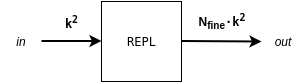

The diagram above was exported from draw.io. Its source (the exported page's mxGraphModel, read from the mxfile embedded in the PNG):
<mxGraphModel dx="452" dy="243" grid="1" gridSize="10" guides="1" tooltips="1" connect="1" arrows="1" fold="1" page="1" pageScale="1" pageWidth="850" pageHeight="1100" math="0" shadow="0">
  <root>
    <mxCell id="0" />
    <mxCell id="1" parent="0" />
    <mxCell id="2" value="&lt;pre&gt;REPL&lt;/pre&gt;" style="rounded=0;whiteSpace=wrap;html=1;strokeColor=#000000;strokeWidth=1;fillColor=#FFFFFF;" vertex="1" parent="1">
      <mxGeometry x="440" y="2120" width="80" height="80" as="geometry" />
    </mxCell>
    <mxCell id="3" value="" style="endArrow=classic;html=1;strokeColor=#000000;strokeWidth=2;entryX=0;entryY=0.5;entryDx=0;entryDy=0;" edge="1" parent="1">
      <mxGeometry width="50" height="50" relative="1" as="geometry">
        <mxPoint x="380" y="2159.5" as="sourcePoint" />
        <mxPoint x="440" y="2159.5" as="targetPoint" />
      </mxGeometry>
    </mxCell>
    <mxCell id="4" value="" style="endArrow=classic;html=1;strokeColor=#000000;strokeWidth=2;" edge="1" parent="1">
      <mxGeometry width="50" height="50" relative="1" as="geometry">
        <mxPoint x="520.5" y="2159.5" as="sourcePoint" />
        <mxPoint x="600" y="2160" as="targetPoint" />
      </mxGeometry>
    </mxCell>
    <mxCell id="5" value="&lt;pre&gt;&lt;b style=&quot;font-family: &amp;#34;helvetica&amp;#34; ; white-space: normal&quot;&gt;N&lt;sub&gt;fine&lt;/sub&gt;&lt;/b&gt;&lt;b&gt;·k&lt;sup&gt;2&lt;/sup&gt;&lt;/b&gt;&lt;/pre&gt;" style="text;html=1;strokeColor=none;fillColor=none;align=center;verticalAlign=middle;whiteSpace=wrap;rounded=0;" vertex="1" parent="1">
      <mxGeometry x="520" y="2130" width="80" height="20" as="geometry" />
    </mxCell>
    <mxCell id="6" value="in" style="text;html=1;strokeColor=none;fillColor=none;align=center;verticalAlign=middle;whiteSpace=wrap;rounded=0;fontStyle=2" vertex="1" parent="1">
      <mxGeometry x="339.5" y="2150" width="40" height="20" as="geometry" />
    </mxCell>
    <mxCell id="7" value="out" style="text;html=1;strokeColor=none;fillColor=none;align=center;verticalAlign=middle;whiteSpace=wrap;rounded=0;fontStyle=2" vertex="1" parent="1">
      <mxGeometry x="601" y="2150" width="40" height="20" as="geometry" />
    </mxCell>
    <mxCell id="8" value="&lt;pre&gt;&lt;b&gt;k&lt;sup&gt;2&lt;/sup&gt;&lt;/b&gt;&lt;/pre&gt;" style="text;html=1;strokeColor=none;fillColor=none;align=center;verticalAlign=middle;whiteSpace=wrap;rounded=0;" vertex="1" parent="1">
      <mxGeometry x="379" y="2130" width="61" height="20" as="geometry" />
    </mxCell>
  </root>
</mxGraphModel>